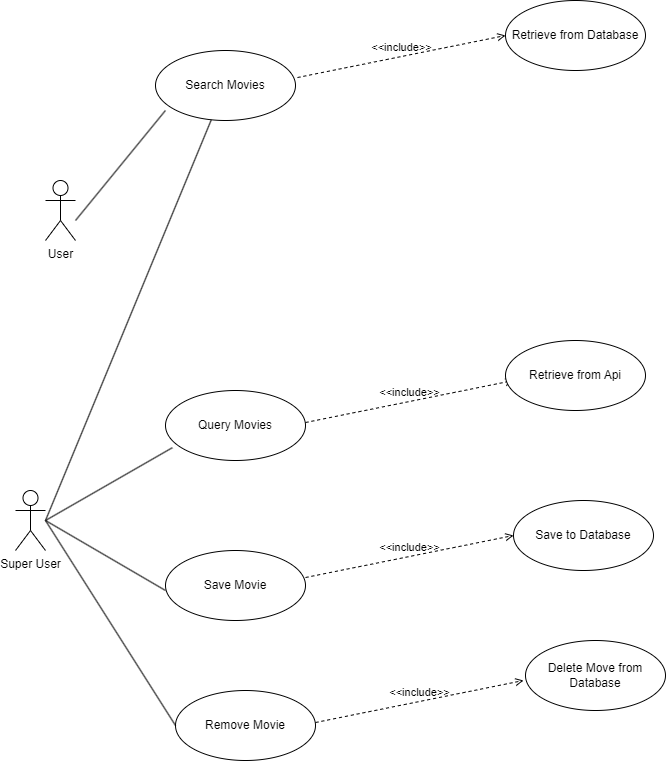

The diagram above was exported from draw.io. Its source (the exported page's mxGraphModel, read from the mxfile embedded in the PNG):
<mxGraphModel dx="1509" dy="916" grid="1" gridSize="10" guides="1" tooltips="1" connect="1" arrows="1" fold="1" page="1" pageScale="1" pageWidth="850" pageHeight="1100" math="0" shadow="0">
  <root>
    <mxCell id="0" />
    <mxCell id="1" parent="0" />
    <mxCell id="sFzo-lsVwx4mnJJGJdPH-2" value="Search Movies" style="ellipse;whiteSpace=wrap;html=1;" vertex="1" parent="1">
      <mxGeometry x="250" y="290" width="140" height="70" as="geometry" />
    </mxCell>
    <mxCell id="sFzo-lsVwx4mnJJGJdPH-3" value="Retrieve from Database" style="ellipse;whiteSpace=wrap;html=1;" vertex="1" parent="1">
      <mxGeometry x="600" y="240" width="140" height="70" as="geometry" />
    </mxCell>
    <mxCell id="sFzo-lsVwx4mnJJGJdPH-4" value="&amp;lt;&amp;lt;include&amp;gt;&amp;gt;" style="html=1;verticalAlign=bottom;labelBackgroundColor=none;endArrow=open;endFill=0;dashed=1;rounded=0;entryX=0;entryY=0.5;entryDx=0;entryDy=0;exitX=1.014;exitY=0.386;exitDx=0;exitDy=0;exitPerimeter=0;" edge="1" parent="1" source="sFzo-lsVwx4mnJJGJdPH-2" target="sFzo-lsVwx4mnJJGJdPH-3">
      <mxGeometry width="160" relative="1" as="geometry">
        <mxPoint x="410" y="310" as="sourcePoint" />
        <mxPoint x="550" y="320" as="targetPoint" />
      </mxGeometry>
    </mxCell>
    <mxCell id="sFzo-lsVwx4mnJJGJdPH-5" value="User" style="shape=umlActor;verticalLabelPosition=bottom;verticalAlign=top;html=1;outlineConnect=0;" vertex="1" parent="1">
      <mxGeometry x="140" y="420" width="30" height="60" as="geometry" />
    </mxCell>
    <mxCell id="sFzo-lsVwx4mnJJGJdPH-6" value="Super User&lt;br&gt;" style="shape=umlActor;verticalLabelPosition=bottom;verticalAlign=top;outlineConnect=0;html=1;" vertex="1" parent="1">
      <mxGeometry x="110" y="730" width="30" height="60" as="geometry" />
    </mxCell>
    <mxCell id="sFzo-lsVwx4mnJJGJdPH-11" value="Query Movies" style="ellipse;whiteSpace=wrap;html=1;" vertex="1" parent="1">
      <mxGeometry x="260" y="630" width="140" height="70" as="geometry" />
    </mxCell>
    <mxCell id="sFzo-lsVwx4mnJJGJdPH-12" value="&amp;lt;&amp;lt;include&amp;gt;&amp;gt;" style="html=1;verticalAlign=bottom;labelBackgroundColor=none;endArrow=open;endFill=0;dashed=1;rounded=0;entryX=0;entryY=0.5;entryDx=0;entryDy=0;exitX=1.014;exitY=0.386;exitDx=0;exitDy=0;exitPerimeter=0;" edge="1" parent="1">
      <mxGeometry width="160" relative="1" as="geometry">
        <mxPoint x="400" y="662" as="sourcePoint" />
        <mxPoint x="608" y="620" as="targetPoint" />
      </mxGeometry>
    </mxCell>
    <mxCell id="sFzo-lsVwx4mnJJGJdPH-13" value="Retrieve from Api" style="ellipse;whiteSpace=wrap;html=1;" vertex="1" parent="1">
      <mxGeometry x="600" y="580" width="140" height="70" as="geometry" />
    </mxCell>
    <mxCell id="sFzo-lsVwx4mnJJGJdPH-14" value="" style="endArrow=none;html=1;rounded=0;entryX=0.049;entryY=0.817;entryDx=0;entryDy=0;entryPerimeter=0;" edge="1" parent="1" target="sFzo-lsVwx4mnJJGJdPH-11">
      <mxGeometry width="50" height="50" relative="1" as="geometry">
        <mxPoint x="140" y="760" as="sourcePoint" />
        <mxPoint x="190" y="710" as="targetPoint" />
      </mxGeometry>
    </mxCell>
    <mxCell id="sFzo-lsVwx4mnJJGJdPH-15" value="" style="endArrow=none;html=1;rounded=0;" edge="1" parent="1">
      <mxGeometry width="50" height="50" relative="1" as="geometry">
        <mxPoint x="140" y="760" as="sourcePoint" />
        <mxPoint x="260" y="830" as="targetPoint" />
      </mxGeometry>
    </mxCell>
    <mxCell id="sFzo-lsVwx4mnJJGJdPH-16" value="Save Movie" style="ellipse;whiteSpace=wrap;html=1;" vertex="1" parent="1">
      <mxGeometry x="260" y="790" width="140" height="70" as="geometry" />
    </mxCell>
    <mxCell id="sFzo-lsVwx4mnJJGJdPH-17" value="Save to Database" style="ellipse;whiteSpace=wrap;html=1;" vertex="1" parent="1">
      <mxGeometry x="608" y="740" width="140" height="70" as="geometry" />
    </mxCell>
    <mxCell id="sFzo-lsVwx4mnJJGJdPH-18" value="&amp;lt;&amp;lt;include&amp;gt;&amp;gt;" style="html=1;verticalAlign=bottom;labelBackgroundColor=none;endArrow=open;endFill=0;dashed=1;rounded=0;entryX=0;entryY=0.5;entryDx=0;entryDy=0;exitX=1.014;exitY=0.386;exitDx=0;exitDy=0;exitPerimeter=0;" edge="1" parent="1" target="sFzo-lsVwx4mnJJGJdPH-17">
      <mxGeometry width="160" relative="1" as="geometry">
        <mxPoint x="400" y="817" as="sourcePoint" />
        <mxPoint x="558" y="820" as="targetPoint" />
      </mxGeometry>
    </mxCell>
    <mxCell id="sFzo-lsVwx4mnJJGJdPH-19" value="" style="endArrow=none;html=1;rounded=0;entryX=0.071;entryY=0.857;entryDx=0;entryDy=0;entryPerimeter=0;" edge="1" parent="1" target="sFzo-lsVwx4mnJJGJdPH-2">
      <mxGeometry width="50" height="50" relative="1" as="geometry">
        <mxPoint x="170" y="460" as="sourcePoint" />
        <mxPoint x="220" y="410" as="targetPoint" />
      </mxGeometry>
    </mxCell>
    <mxCell id="sFzo-lsVwx4mnJJGJdPH-20" value="" style="endArrow=none;html=1;rounded=0;" edge="1" parent="1" target="sFzo-lsVwx4mnJJGJdPH-2">
      <mxGeometry width="50" height="50" relative="1" as="geometry">
        <mxPoint x="140" y="760" as="sourcePoint" />
        <mxPoint x="190" y="680" as="targetPoint" />
      </mxGeometry>
    </mxCell>
    <mxCell id="sFzo-lsVwx4mnJJGJdPH-21" value="Remove Movie" style="ellipse;whiteSpace=wrap;html=1;" vertex="1" parent="1">
      <mxGeometry x="270" y="930" width="140" height="70" as="geometry" />
    </mxCell>
    <mxCell id="sFzo-lsVwx4mnJJGJdPH-22" value="&amp;lt;&amp;lt;include&amp;gt;&amp;gt;" style="html=1;verticalAlign=bottom;labelBackgroundColor=none;endArrow=open;endFill=0;dashed=1;rounded=0;entryX=0;entryY=0.5;entryDx=0;entryDy=0;exitX=1.014;exitY=0.386;exitDx=0;exitDy=0;exitPerimeter=0;" edge="1" parent="1">
      <mxGeometry width="160" relative="1" as="geometry">
        <mxPoint x="410" y="962" as="sourcePoint" />
        <mxPoint x="618" y="920" as="targetPoint" />
      </mxGeometry>
    </mxCell>
    <mxCell id="sFzo-lsVwx4mnJJGJdPH-23" value="Delete Move from Database" style="ellipse;whiteSpace=wrap;html=1;" vertex="1" parent="1">
      <mxGeometry x="620" y="880" width="140" height="70" as="geometry" />
    </mxCell>
    <mxCell id="sFzo-lsVwx4mnJJGJdPH-24" value="" style="endArrow=none;html=1;rounded=0;entryX=0;entryY=0.5;entryDx=0;entryDy=0;" edge="1" parent="1" target="sFzo-lsVwx4mnJJGJdPH-21">
      <mxGeometry width="50" height="50" relative="1" as="geometry">
        <mxPoint x="140" y="760" as="sourcePoint" />
        <mxPoint x="240" y="940" as="targetPoint" />
      </mxGeometry>
    </mxCell>
  </root>
</mxGraphModel>